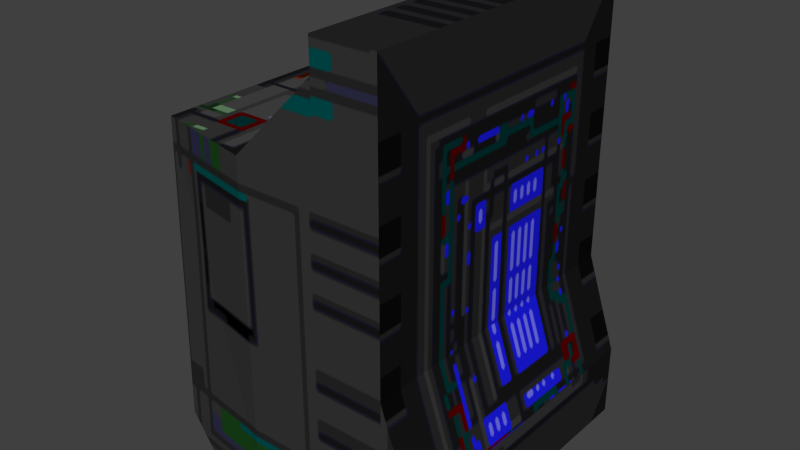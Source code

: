 # Source: console01.blend  (saved by Blender 2.76.0; exported with 4.5.12 LTS)
import bpy
from mathutils import Matrix  # noqa: F401  (used for matrix-valued properties, if any)

bpy.ops.wm.read_factory_settings(use_empty=True)
scene = bpy.context.scene
scene.name = 'Scene'

# ---- collections
col_collection_1 = bpy.data.collections.new('Collection 1'); scene.collection.children.link(col_collection_1)

# ---- images (referenced by path relative to the original .blend; pixels are not part of the script)
import os
ASSET_DIR = os.environ.get("B2B_ASSET_DIR", "")  # directory of the original .blend (textures are referenced by path, not embedded)
HERE = os.path.dirname(os.path.abspath(__file__))  # packed textures are extracted next to this script under _unpacked/

def load_image(name, relpath, width, height, colorspace="sRGB"):
    """Load a texture the original file referenced (path relative to the .blend, or extracted next to this script)."""
    p = next((c for c in (os.path.join(HERE, relpath), os.path.join(ASSET_DIR, relpath)) if relpath and os.path.exists(c)), "")
    if p:
        img = bpy.data.images.load(p, check_existing=True)
        img.name = name
    else:  # same state as the original file: an image datablock whose file is absent (Cycles renders it pink)
        img = bpy.data.images.new(name, width, height)
        img.source = "FILE"
        img.filepath = "//" + (relpath or name)
    img.colorspace_settings.name = colorspace
    return img
img_col1 = load_image('col1', '_unpacked/col1.c38ecd24.tga', 32, 32, 'sRGB')
img_console1_5 = load_image('console1_5', '_unpacked/console1_5.a60ff5c3.tga', 256, 128, 'sRGB')
img_console2_1 = load_image('console2_1', '_unpacked/console2_1.56101d36.tga', 256, 256, 'sRGB')
img_console2_5 = load_image('console2_5', '_unpacked/console2_5.c107a764.tga', 256, 256, 'sRGB')
img_console2_4 = load_image('console2_4', '_unpacked/console2_4.dc29d3ac.tga', 256, 64, 'sRGB')
img_console2_3 = load_image('console2_3', '_unpacked/console2_3.27c1ea1b.tga', 256, 128, 'sRGB')
img_console2_7 = load_image('console2_7', '_unpacked/console2_7.12c0a4ff.tga', 256, 256, 'sRGB')
img_console2_8_bmp = load_image('console2_8.bmp', 'console2_8.bmp', 1024, 1024, 'sRGB')

# ---- materials (node trees are filled in below, after node groups)
mat_col1 = bpy.data.materials.new('col1')
mat_col1.alpha_threshold = 0.0
mat_col1.preview_render_type = 'CUBE'
mat_col1.roughness = 0.5
mat_col1.specular_intensity = 0.0
mat_console1_5 = bpy.data.materials.new('console1_5')
mat_console1_5.alpha_threshold = 0.0
mat_console1_5.preview_render_type = 'CUBE'
mat_console1_5.roughness = 0.5
mat_console1_5.specular_intensity = 0.0
mat_console2_1 = bpy.data.materials.new('console2_1')
mat_console2_1.alpha_threshold = 0.0
mat_console2_1.preview_render_type = 'CUBE'
mat_console2_1.roughness = 0.5
mat_console2_1.specular_intensity = 0.0
mat_console2_5 = bpy.data.materials.new('console2_5')
mat_console2_5.alpha_threshold = 0.0
mat_console2_5.preview_render_type = 'CUBE'
mat_console2_5.roughness = 0.5
mat_console2_5.specular_intensity = 0.0
mat_console2_4 = bpy.data.materials.new('console2_4')
mat_console2_4.alpha_threshold = 0.0
mat_console2_4.preview_render_type = 'CUBE'
mat_console2_4.roughness = 0.5
mat_console2_4.specular_intensity = 0.0
mat_console2_3 = bpy.data.materials.new('console2_3')
mat_console2_3.alpha_threshold = 0.0
mat_console2_3.preview_render_type = 'CUBE'
mat_console2_3.roughness = 0.5
mat_console2_3.specular_intensity = 0.0
mat_console2_7 = bpy.data.materials.new('console2_7')
mat_console2_7.alpha_threshold = 0.0
mat_console2_7.preview_render_type = 'CUBE'
mat_console2_7.roughness = 0.5
mat_console2_7.specular_intensity = 0.0
mat_console2_8 = bpy.data.materials.new('console2_8')
mat_console2_8.alpha_threshold = 0.0
mat_console2_8.roughness = 0.5

# ---- material node trees
mat_col1.use_nodes = True; mat_col1.node_tree.nodes.clear()
_N = mat_col1.node_tree.nodes; _L = mat_col1.node_tree.links
n0 = _N.new('ShaderNodeOutputMaterial'); n0.name = 'Material Output'; n0.location = (300, 300)
n1 = _N.new('ShaderNodeBsdfDiffuse'); n1.name = 'Diffuse BSDF'; n1.location = (10, 300)
n2 = _N.new('ShaderNodeTexImage'); n2.name = 'Image Texture'; n2.location = (0, 0)
n2.width = 140
n2.image = img_col1
_L.new(n1.outputs[0], n0.inputs[0])
_L.new(n2.outputs[0], n1.inputs[0])
n0.is_active_output = True
mat_console1_5.use_nodes = True; mat_console1_5.node_tree.nodes.clear()
_N = mat_console1_5.node_tree.nodes; _L = mat_console1_5.node_tree.links
n0 = _N.new('ShaderNodeOutputMaterial'); n0.name = 'Material Output'; n0.location = (300, 300)
n1 = _N.new('ShaderNodeBsdfDiffuse'); n1.name = 'Diffuse BSDF'; n1.location = (10, 300)
n2 = _N.new('ShaderNodeTexImage'); n2.name = 'Image Texture'; n2.location = (0, 0)
n2.width = 140
n2.image = img_console1_5
_L.new(n1.outputs[0], n0.inputs[0])
_L.new(n2.outputs[0], n1.inputs[0])
n0.is_active_output = True
mat_console2_1.use_nodes = True; mat_console2_1.node_tree.nodes.clear()
_N = mat_console2_1.node_tree.nodes; _L = mat_console2_1.node_tree.links
n0 = _N.new('ShaderNodeOutputMaterial'); n0.name = 'Material Output'; n0.location = (300, 300)
n1 = _N.new('ShaderNodeBsdfDiffuse'); n1.name = 'Diffuse BSDF'; n1.location = (10, 300)
n2 = _N.new('ShaderNodeTexImage'); n2.name = 'Image Texture'; n2.location = (0, 0)
n2.width = 140
n2.image = img_console2_1
_L.new(n1.outputs[0], n0.inputs[0])
_L.new(n2.outputs[0], n1.inputs[0])
n0.is_active_output = True
mat_console2_5.use_nodes = True; mat_console2_5.node_tree.nodes.clear()
_N = mat_console2_5.node_tree.nodes; _L = mat_console2_5.node_tree.links
n0 = _N.new('ShaderNodeOutputMaterial'); n0.name = 'Material Output'; n0.location = (300, 300)
n1 = _N.new('ShaderNodeBsdfDiffuse'); n1.name = 'Diffuse BSDF'; n1.location = (10, 300)
n2 = _N.new('ShaderNodeTexImage'); n2.name = 'Image Texture'; n2.location = (0, 0)
n2.width = 140
n2.image = img_console2_5
_L.new(n1.outputs[0], n0.inputs[0])
_L.new(n2.outputs[0], n1.inputs[0])
n0.is_active_output = True
mat_console2_4.use_nodes = True; mat_console2_4.node_tree.nodes.clear()
_N = mat_console2_4.node_tree.nodes; _L = mat_console2_4.node_tree.links
n0 = _N.new('ShaderNodeOutputMaterial'); n0.name = 'Material Output'; n0.location = (300, 300)
n1 = _N.new('ShaderNodeBsdfDiffuse'); n1.name = 'Diffuse BSDF'; n1.location = (10, 300)
n2 = _N.new('ShaderNodeTexImage'); n2.name = 'Image Texture'; n2.location = (0, 0)
n2.width = 140
n2.image = img_console2_4
_L.new(n1.outputs[0], n0.inputs[0])
_L.new(n2.outputs[0], n1.inputs[0])
n0.is_active_output = True
mat_console2_3.use_nodes = True; mat_console2_3.node_tree.nodes.clear()
_N = mat_console2_3.node_tree.nodes; _L = mat_console2_3.node_tree.links
n0 = _N.new('ShaderNodeOutputMaterial'); n0.name = 'Material Output'; n0.location = (300, 300)
n1 = _N.new('ShaderNodeBsdfDiffuse'); n1.name = 'Diffuse BSDF'; n1.location = (10, 300)
n2 = _N.new('ShaderNodeTexImage'); n2.name = 'Image Texture'; n2.location = (0, 0)
n2.width = 140
n2.image = img_console2_3
_L.new(n1.outputs[0], n0.inputs[0])
_L.new(n2.outputs[0], n1.inputs[0])
n0.is_active_output = True
mat_console2_7.use_nodes = True; mat_console2_7.node_tree.nodes.clear()
_N = mat_console2_7.node_tree.nodes; _L = mat_console2_7.node_tree.links
n0 = _N.new('ShaderNodeOutputMaterial'); n0.name = 'Material Output'; n0.location = (300, 300)
n1 = _N.new('ShaderNodeBsdfDiffuse'); n1.name = 'Diffuse BSDF'; n1.location = (10, 300)
n2 = _N.new('ShaderNodeTexImage'); n2.name = 'Image Texture'; n2.location = (0, 0)
n2.width = 140
n2.image = img_console2_7
_L.new(n1.outputs[0], n0.inputs[0])
_L.new(n2.outputs[0], n1.inputs[0])
n0.is_active_output = True
mat_console2_8.use_nodes = True; mat_console2_8.node_tree.nodes.clear()
_N = mat_console2_8.node_tree.nodes; _L = mat_console2_8.node_tree.links
n0 = _N.new('ShaderNodeOutputMaterial'); n0.name = 'Material Output'; n0.location = (300, 300)
n1 = _N.new('ShaderNodeBsdfDiffuse'); n1.name = 'Diffuse BSDF'; n1.location = (10, 300)
n2 = _N.new('ShaderNodeTexImage'); n2.name = 'Image Texture'; n2.location = (-180, 300)
n2.width = 140
n2.image = img_console2_8_bmp
_L.new(n1.outputs[0], n0.inputs[0])
_L.new(n2.outputs[0], n1.inputs[0])
n0.is_active_output = True

# ---- world
world_world = bpy.data.worlds.new('World'); scene.world = world_world
world_world.color = (0.05088, 0.05088, 0.05088)
world_world.use_sun_shadow = False
world_world.sun_shadow_jitter_overblur = 0.0
world_world.cycles.sampling_method = 'MANUAL'
world_world.cycles.sample_map_resolution = 256

# ---- meshes
me_console1mesh = bpy.data.meshes.new('console1mesh')
me_console1mesh.from_pydata([(1.2, -15.5, 43.01), (1.2, 14.21, 43.01), (1.2, 14.21, 40.01), (1.2, -15.5, 40.01), (1.2, 10.5, 40.01), (1.2, 10.5, 43.01), (10.2, -15.5, 0.009539), (10.2, 14.21, 0.009539), (-6.8, 14.21, 0.009539), (-13.8, 13.17, 0.009539), (-13.8, -14.46, 0.009539), (-6.8, -15.5, 0.009539), (1.2, -15.5, 43.01), (1.2, -11.79, 43.01), (7.2, -11.79, 43.01), (7.2, -15.5, 43.01), (1.2, 14.21, 43.01), (7.2, 14.21, 43.01), (7.2, 14.21, 16.01), (7.2, 14.21, 0.009539), (10.2, 14.21, 7.01), (-6.8, 14.21, 32.01), (1.2, 14.21, 32.01), (1.2, 14.21, 40.01), (7.2, 14.21, 32.01), (10.2, -15.5, 7.01), (7.2, -15.5, 0.009539), (7.2, -15.5, 16.01), (1.2, -15.5, 40.01), (1.2, -15.5, 32.01), (-6.8, -15.5, 32.01), (7.2, -15.5, 32.01), (10.2, 10.46, 0.009539), (10.2, 10.46, 7.01), (7.2, 10.46, 16.01), (7.2, 10.46, 43.01), (-16.8, -13.35, 32.01), (-16.8, -11.79, 32.01), (-6.8, -11.79, 32.01), (-16.8, 12.06, 32.01), (1.2, -11.79, 40.01), (-16.8, -14.02, 3.031), (-16.8, 12.73, 3.01), (-6.8, 14.21, 3.01), (-6.8, -15.5, 3.031)], [], [(5, 1, 2, 4), (5, 4, 3, 0), (11, 10, 9, 8, 7, 6), (15, 14, 13, 12), (14, 17, 16, 13), (20, 7, 19, 18), (23, 22, 21), (17, 24, 22, 16), (24, 19, 8, 21), (27, 26, 6, 25), (30, 29, 28), (12, 29, 31, 15), (30, 44, 11, 26, 31), (33, 32, 7, 20), (33, 25, 6, 32), (17, 35, 34, 18), (35, 15, 27, 34), (18, 34, 33, 20), (34, 27, 25, 33), (30, 38, 37, 36), (38, 21, 39, 37), (38, 30, 28, 40), (38, 40, 23, 21), (36, 39, 42, 41), (44, 41, 10, 11), (42, 43, 8, 9), (43, 42, 39), (41, 42, 9, 10), (21, 43, 39), (36, 41, 44), (30, 36, 44)])
me_console1mesh.polygons.foreach_set('material_index', [7, 7, 0, 1, 1, 2, 2, 2, 2, 2, 2, 2, 2, 3, 3, 3, 3, 3, 3, 4, 4, 5, 5, 6, 2, 2, 2, 0, 2, 2, 2])
_uv = me_console1mesh.uv_layers.new(name='UVMap')
_uv.uv.foreach_set('vector', [-20.88, 64.51, -21.0, 64.51, -21.0, 64.49, -20.88, 64.49, -20.88, 64.42, -20.88, 64.4, -20.0, 64.4, -20.0, 64.42, 24.06, 21.25, 24.28, 21.21, 24.28, 20.28, 24.06, 20.25, 23.53, 20.25, 23.53, 21.25, 22.0, 46.61, 21.87, 46.61, 21.87, 46.98, 22.0, 46.98, 21.87, 46.61, 21.0, 46.61, 21.0, 46.98, 21.87, 46.98, -23.0, -16.88, -23.0, -16.99, -23.1, -16.99, -23.1, -16.74, -23.33, -24.07, -23.33, -24.26, -23.58, -24.26, -23.14, -24.01, -23.14, -24.26, -23.33, -24.26, -23.33, -24.01, -23.23, -24.26, -23.23, -25.0, -23.67, -25.0, -23.67, -24.26, -23.1, -16.74, -23.1, -16.99, -23.0, -16.99, -23.0, -16.88, -23.58, -24.26, -23.33, -24.26, -23.33, -24.07, -23.33, -24.01, -23.33, -24.26, -23.14, -24.26, -23.14, -24.01, -23.67, -24.26, -23.67, -24.93, -23.67, -25.0, -23.23, -25.0, -23.23, -24.26, -20.13, -26.92, -20.13, -27.09, -20.0, -27.09, -20.0, -26.92, -20.13, -26.92, -21.0, -26.92, -21.0, -27.09, -20.13, -27.09, -20.0, -26.0, -20.13, -26.0, -20.13, -26.68, -20.0, -26.68, -20.13, -26.0, -21.0, -26.0, -21.0, -26.68, -20.13, -26.68, -20.0, -27.65, -20.13, -27.65, -20.13, -27.88, -20.0, -27.88, -20.13, -27.65, -21.0, -27.65, -21.0, -27.88, -20.13, -27.88, 22.0, -77.0, 21.87, -77.0, 21.87, -78.0, 21.92, -78.0, 21.87, -77.0, 21.0, -77.0, 21.08, -78.0, 21.87, -78.0, 20.88, -65.9, 21.0, -65.9, 21.0, -65.03, 20.88, -65.03, 20.88, -65.9, 20.88, -65.03, 20.0, -65.03, 20.0, -65.9, -19.94, -32.05, -19.06, -32.05, -19.06, -32.95, -19.94, -32.95, -19.67, -24.93, -19.99, -24.93, -19.89, -25.0, -19.67, -25.0, -26.99, -24.93, -26.67, -24.93, -26.67, -25.0, -26.89, -25.0, -26.67, -24.93, -26.99, -24.93, -26.99, -24.26, -21.2, -33.91, -20.3, -33.91, -20.28, -34.0, -21.22, -34.0, -26.67, -24.26, -26.67, -24.93, -26.99, -24.26, -19.99, -24.26, -19.99, -24.93, -19.67, -24.93, -19.67, -24.26, -19.99, -24.26, -19.67, -24.93])
me_console1mesh.materials.append(mat_col1)
me_console1mesh.materials.append(mat_console1_5)
me_console1mesh.materials.append(mat_console2_1)
me_console1mesh.materials.append(mat_console2_5)
me_console1mesh.materials.append(mat_console2_4)
me_console1mesh.materials.append(mat_console2_3)
me_console1mesh.materials.append(mat_console2_7)
me_console1mesh.materials.append(mat_console2_8)
me_console1mesh.use_remesh_preserve_volume = False
me_console1mesh.use_remesh_preserve_attributes = False
me_console1mesh.use_mirror_vertex_groups = False
me_console1mesh.auto_texspace = False
me_console1mesh.update()

# ---- objects
ob_1_medicallevel_console_mesh = bpy.data.objects.new('1.MedicalLevel.console_mesh', me_console1mesh)

# ---- transforms, parenting, visibility, modifiers, constraints
ob_1_medicallevel_console_mesh.location = (0.0, 0.0, 0.0)
ob_1_medicallevel_console_mesh.scale = (0.0398, 0.0398, 0.0398)
ob_1_medicallevel_console_mesh.show_name = True
ob_1_medicallevel_console_mesh.show_texture_space = True
ob_1_medicallevel_console_mesh.lineart.crease_threshold = 0.0

# ---- collection membership
col_collection_1.objects.link(ob_1_medicallevel_console_mesh)

# ---- scene / render settings (as saved in the file)
scene.frame_start = 1; scene.frame_end = 250; scene.frame_set(1)
scene.render.engine = 'CYCLES'
scene.render.resolution_percentage = 50
scene.render.dither_intensity = 0.0
scene.cycles.use_denoising = False
scene.cycles.samples = 10
scene.cycles.sampling_pattern = 'TABULATED_SOBOL'
scene.cycles.light_sampling_threshold = 0.0
scene.cycles.use_adaptive_sampling = False
scene.cycles.use_light_tree = False
scene.cycles.blur_glossy = 0.0
scene.cycles.pixel_filter_type = 'GAUSSIAN'
scene.cycles.sample_clamp_indirect = 0.0
scene.view_settings.view_transform = 'Standard'
bpy.context.view_layer.update()

# ---- added for rendering (the .blend has no active camera and no usable light): camera, sun
cam_auto = bpy.data.cameras.new('AutoCamera')
cam_auto.lens = 50.0
cam_auto.sensor_width = 36.0
cam_auto.clip_end = 1000.0
ob_auto_camera = bpy.data.objects.new('AutoCamera', cam_auto)
scene.collection.objects.link(ob_auto_camera)
ob_auto_camera.location = (2.03503, -2.62535, 2.58919)
ob_auto_camera.rotation_euler = (1.09748, -7.21219e-08, 0.694738)
scene.camera = ob_auto_camera
light_auto_sun = bpy.data.lights.new('AutoSun', 'SUN')
light_auto_sun.energy = 3.0
light_auto_sun.angle = 0.0523599
ob_auto_sun = bpy.data.objects.new('AutoSun', light_auto_sun)
scene.collection.objects.link(ob_auto_sun)
ob_auto_sun.rotation_euler = (0.872665, 0.174533, 0.523599)
bpy.context.view_layer.update()
